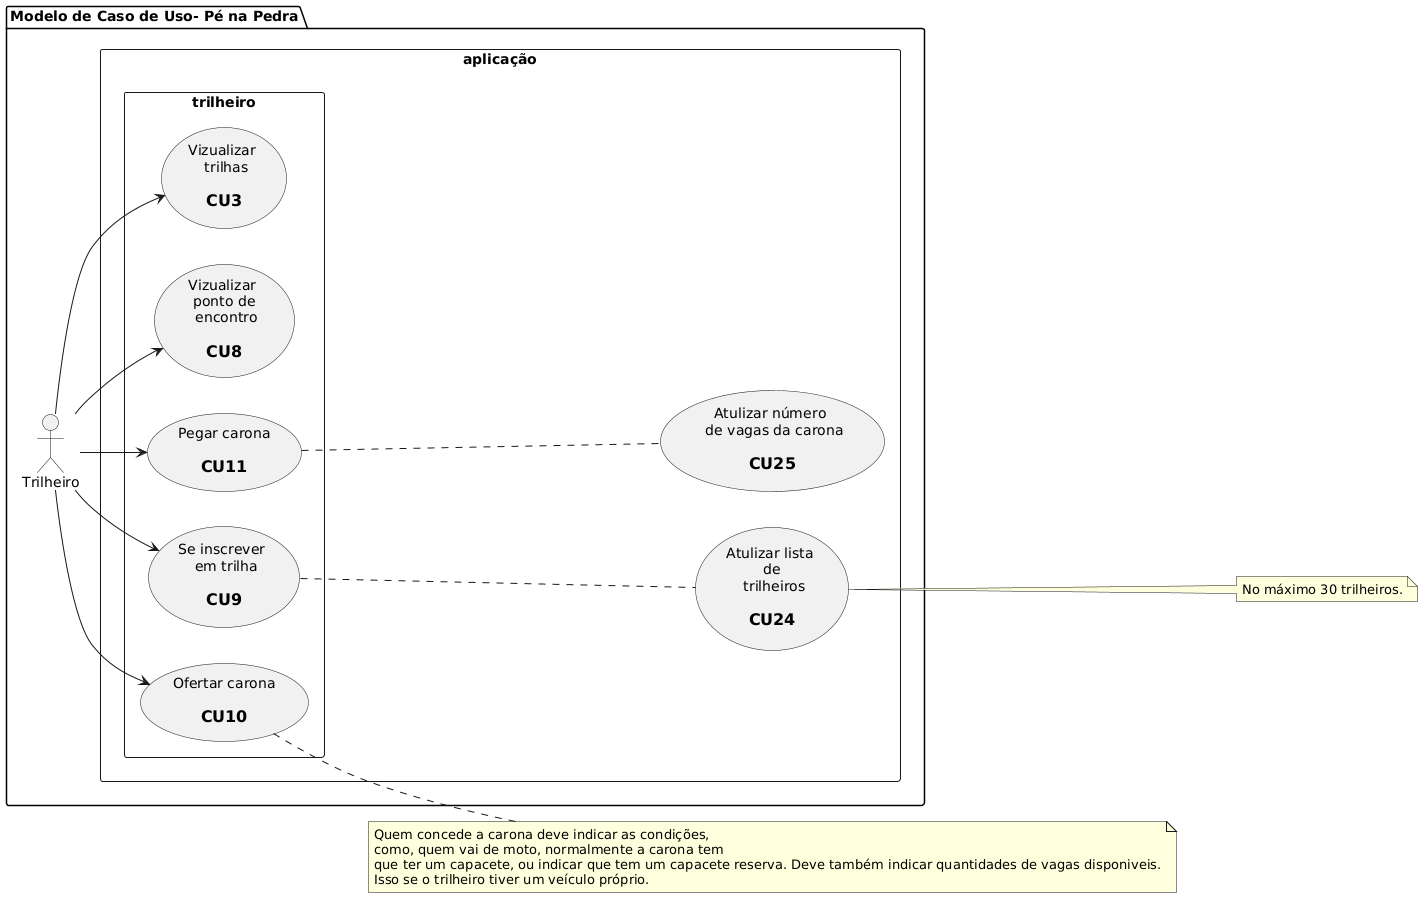

The diagram above was rendered by PlantUML. Its source (embedded in the PNG):
@startuml
left to right direction

  package "Modelo de Caso de Uso- Pé na Pedra" {
    :Trilheiro: as tr

    rectangle aplicação {
      usecase uc24 as "Atulizar lista \n de \n trilheiros\n 
        == CU24"

      usecase uc25 as "Atulizar número \n de vagas da carona\n 
        == CU25"

      rectangle trilheiro {
        usecase uc3 as "Vizualizar \n trilhas\n 
          == CU3"
        usecase uc8 as "Vizualizar \n ponto de \n encontro\n 
          == CU8"
        usecase uc9 as "Se inscrever \n em trilha\n 
          == CU9"
        usecase uc10 as "Ofertar carona\n 
          == CU10"
        usecase uc11 as "Pegar carona\n 
          == CU11"
      }
    }
  }

  note right of uc10 
    Quem concede a carona deve indicar as condições,
    como, quem vai de moto, normalmente a carona tem
    que ter um capacete, ou indicar que tem um capacete reserva. Deve também indicar quantidades de vagas disponiveis.
    Isso se o trilheiro tiver um veículo próprio.
  end note

  note right of uc24
      No máximo 30 trilheiros.
    end note

  uc9 .. uc24
  uc11 .. uc25

  tr --> uc3
  tr --> uc8
  tr --> uc9
  tr --> uc10
  tr --> uc11
@enduml